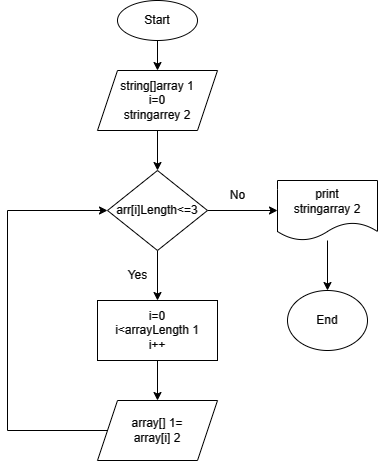

The diagram above was exported from draw.io. Its source (the exported page's mxGraphModel, read from the mxfile embedded in the PNG):
<mxGraphModel dx="794" dy="519" grid="1" gridSize="10" guides="1" tooltips="1" connect="1" arrows="1" fold="1" page="1" pageScale="1" pageWidth="827" pageHeight="1169" math="0" shadow="0">
  <root>
    <mxCell id="0" />
    <mxCell id="1" parent="0" />
    <mxCell id="mq8znDfMt6Rm6MuXmMpZ-2" style="edgeStyle=orthogonalEdgeStyle;rounded=0;orthogonalLoop=1;jettySize=auto;html=1;entryX=0.5;entryY=0;entryDx=0;entryDy=0;" parent="1" source="FNSU3KUhBbVszYsaf1Pp-1" edge="1">
      <mxGeometry relative="1" as="geometry">
        <mxPoint x="400" y="90" as="targetPoint" />
      </mxGeometry>
    </mxCell>
    <mxCell id="FNSU3KUhBbVszYsaf1Pp-1" value="Start" style="ellipse;whiteSpace=wrap;html=1;" parent="1" vertex="1">
      <mxGeometry x="360" y="20" width="80" height="40" as="geometry" />
    </mxCell>
    <mxCell id="mq8znDfMt6Rm6MuXmMpZ-12" style="edgeStyle=orthogonalEdgeStyle;rounded=0;orthogonalLoop=1;jettySize=auto;html=1;" parent="1" source="mq8znDfMt6Rm6MuXmMpZ-10" edge="1">
      <mxGeometry relative="1" as="geometry">
        <mxPoint x="400" y="190" as="targetPoint" />
      </mxGeometry>
    </mxCell>
    <mxCell id="mq8znDfMt6Rm6MuXmMpZ-10" value="string[]array 1&lt;br&gt;i=0&lt;br&gt;stringarrey 2" style="shape=parallelogram;perimeter=parallelogramPerimeter;whiteSpace=wrap;html=1;fixedSize=1;" parent="1" vertex="1">
      <mxGeometry x="340" y="90" width="120" height="60" as="geometry" />
    </mxCell>
    <mxCell id="mq8znDfMt6Rm6MuXmMpZ-31" style="edgeStyle=orthogonalEdgeStyle;rounded=0;orthogonalLoop=1;jettySize=auto;html=1;entryX=0.5;entryY=0;entryDx=0;entryDy=0;" parent="1" source="mq8znDfMt6Rm6MuXmMpZ-11" target="mq8znDfMt6Rm6MuXmMpZ-29" edge="1">
      <mxGeometry relative="1" as="geometry" />
    </mxCell>
    <mxCell id="mq8znDfMt6Rm6MuXmMpZ-11" value="i=0&lt;br&gt;i&amp;lt;arrayLength 1&lt;br&gt;i++" style="rounded=0;whiteSpace=wrap;html=1;" parent="1" vertex="1">
      <mxGeometry x="340" y="320" width="120" height="60" as="geometry" />
    </mxCell>
    <mxCell id="mq8znDfMt6Rm6MuXmMpZ-27" style="edgeStyle=orthogonalEdgeStyle;rounded=0;orthogonalLoop=1;jettySize=auto;html=1;entryX=0.5;entryY=0;entryDx=0;entryDy=0;" parent="1" source="mq8znDfMt6Rm6MuXmMpZ-14" target="mq8znDfMt6Rm6MuXmMpZ-11" edge="1">
      <mxGeometry relative="1" as="geometry" />
    </mxCell>
    <mxCell id="mq8znDfMt6Rm6MuXmMpZ-28" style="edgeStyle=orthogonalEdgeStyle;rounded=0;orthogonalLoop=1;jettySize=auto;html=1;" parent="1" source="mq8znDfMt6Rm6MuXmMpZ-14" edge="1">
      <mxGeometry relative="1" as="geometry">
        <mxPoint x="520" y="230" as="targetPoint" />
      </mxGeometry>
    </mxCell>
    <mxCell id="mq8znDfMt6Rm6MuXmMpZ-14" value="arr[i]Length&amp;lt;=3" style="rhombus;whiteSpace=wrap;html=1;" parent="1" vertex="1">
      <mxGeometry x="350" y="190" width="100" height="80" as="geometry" />
    </mxCell>
    <mxCell id="mq8znDfMt6Rm6MuXmMpZ-17" value="No" style="text;html=1;align=center;verticalAlign=middle;resizable=0;points=[];autosize=1;strokeColor=none;fillColor=none;" parent="1" vertex="1">
      <mxGeometry x="460" y="200" width="40" height="30" as="geometry" />
    </mxCell>
    <mxCell id="mq8znDfMt6Rm6MuXmMpZ-18" value="Yes" style="text;html=1;align=center;verticalAlign=middle;resizable=0;points=[];autosize=1;strokeColor=none;fillColor=none;" parent="1" vertex="1">
      <mxGeometry x="360" y="280" width="40" height="30" as="geometry" />
    </mxCell>
    <mxCell id="mq8znDfMt6Rm6MuXmMpZ-24" style="edgeStyle=orthogonalEdgeStyle;rounded=0;orthogonalLoop=1;jettySize=auto;html=1;exitX=0;exitY=0.5;exitDx=0;exitDy=0;entryX=0;entryY=0.5;entryDx=0;entryDy=0;" parent="1" source="mq8znDfMt6Rm6MuXmMpZ-29" target="mq8znDfMt6Rm6MuXmMpZ-14" edge="1">
      <mxGeometry relative="1" as="geometry">
        <mxPoint x="220" y="240" as="targetPoint" />
        <mxPoint x="340" y="450" as="sourcePoint" />
        <Array as="points">
          <mxPoint x="250" y="450" />
          <mxPoint x="250" y="230" />
        </Array>
      </mxGeometry>
    </mxCell>
    <mxCell id="mq8znDfMt6Rm6MuXmMpZ-32" style="edgeStyle=orthogonalEdgeStyle;rounded=0;orthogonalLoop=1;jettySize=auto;html=1;" parent="1" source="mq8znDfMt6Rm6MuXmMpZ-21" target="mq8znDfMt6Rm6MuXmMpZ-23" edge="1">
      <mxGeometry relative="1" as="geometry">
        <Array as="points" />
      </mxGeometry>
    </mxCell>
    <mxCell id="mq8znDfMt6Rm6MuXmMpZ-21" value="print&lt;br&gt;stringarray 2" style="shape=document;whiteSpace=wrap;html=1;boundedLbl=1;" parent="1" vertex="1">
      <mxGeometry x="520" y="200" width="100" height="60" as="geometry" />
    </mxCell>
    <mxCell id="mq8znDfMt6Rm6MuXmMpZ-23" value="End" style="ellipse;whiteSpace=wrap;html=1;" parent="1" vertex="1">
      <mxGeometry x="530" y="310" width="80" height="60" as="geometry" />
    </mxCell>
    <mxCell id="3" style="edgeStyle=none;html=1;" parent="1" edge="1">
      <mxGeometry relative="1" as="geometry">
        <mxPoint x="281" y="410" as="targetPoint" />
      </mxGeometry>
    </mxCell>
    <mxCell id="2" style="edgeStyle=none;html=1;" parent="1" edge="1">
      <mxGeometry relative="1" as="geometry">
        <mxPoint x="380" y="340" as="targetPoint" />
      </mxGeometry>
    </mxCell>
    <mxCell id="mq8znDfMt6Rm6MuXmMpZ-29" value="array[] 1=&lt;br&gt;array[i] 2" style="shape=parallelogram;perimeter=parallelogramPerimeter;whiteSpace=wrap;html=1;fixedSize=1;" parent="1" vertex="1">
      <mxGeometry x="340" y="420" width="120" height="60" as="geometry" />
    </mxCell>
  </root>
</mxGraphModel>